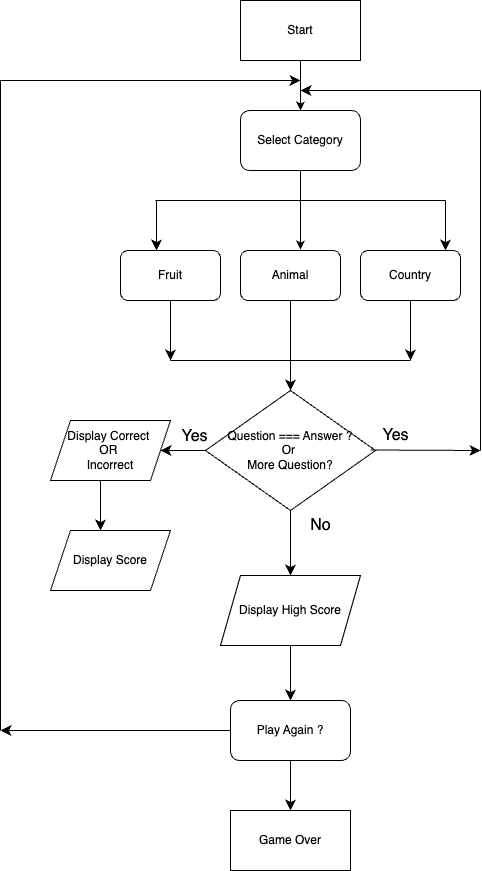

The diagram above was exported from draw.io. Its source (the exported page's mxGraphModel, read from the mxfile embedded in the PNG):
<mxGraphModel dx="868" dy="626" grid="1" gridSize="10" guides="1" tooltips="1" connect="1" arrows="1" fold="1" page="1" pageScale="1" pageWidth="827" pageHeight="1169" math="0" shadow="0">
  <root>
    <mxCell id="0" />
    <mxCell id="1" parent="0" />
    <mxCell id="iFEcO8uU-Pa4t5KQ2PA5-46" style="edgeStyle=orthogonalEdgeStyle;rounded=0;orthogonalLoop=1;jettySize=auto;html=1;entryX=0.5;entryY=0;entryDx=0;entryDy=0;" parent="1" source="iFEcO8uU-Pa4t5KQ2PA5-1" target="iFEcO8uU-Pa4t5KQ2PA5-45" edge="1">
      <mxGeometry relative="1" as="geometry" />
    </mxCell>
    <mxCell id="iFEcO8uU-Pa4t5KQ2PA5-1" value="Start" style="rounded=0;whiteSpace=wrap;html=1;" parent="1" vertex="1">
      <mxGeometry x="400" y="10" width="120" height="60" as="geometry" />
    </mxCell>
    <mxCell id="iFEcO8uU-Pa4t5KQ2PA5-48" style="edgeStyle=orthogonalEdgeStyle;rounded=0;orthogonalLoop=1;jettySize=auto;html=1;entryX=0.6;entryY=-0.02;entryDx=0;entryDy=0;entryPerimeter=0;" parent="1" source="iFEcO8uU-Pa4t5KQ2PA5-45" edge="1" target="5x1R5eaBpdMRZ0P_fScT-2">
      <mxGeometry relative="1" as="geometry">
        <mxPoint x="460" y="210" as="targetPoint" />
      </mxGeometry>
    </mxCell>
    <mxCell id="iFEcO8uU-Pa4t5KQ2PA5-45" value="Select Category" style="rounded=1;whiteSpace=wrap;html=1;" parent="1" vertex="1">
      <mxGeometry x="400" y="120" width="120" height="60" as="geometry" />
    </mxCell>
    <mxCell id="5x1R5eaBpdMRZ0P_fScT-7" value="" style="edgeStyle=none;curved=1;rounded=0;orthogonalLoop=1;jettySize=auto;html=1;fontSize=12;startSize=8;endSize=8;" edge="1" parent="1">
      <mxGeometry relative="1" as="geometry">
        <mxPoint x="316" y="210" as="sourcePoint" />
        <mxPoint x="316" y="260" as="targetPoint" />
      </mxGeometry>
    </mxCell>
    <mxCell id="5x1R5eaBpdMRZ0P_fScT-27" style="edgeStyle=none;curved=1;rounded=0;orthogonalLoop=1;jettySize=auto;html=1;fontSize=12;startSize=8;endSize=8;" edge="1" parent="1" source="5x1R5eaBpdMRZ0P_fScT-1">
      <mxGeometry relative="1" as="geometry">
        <mxPoint x="330" y="370" as="targetPoint" />
      </mxGeometry>
    </mxCell>
    <mxCell id="5x1R5eaBpdMRZ0P_fScT-1" value="Fruit" style="rounded=1;whiteSpace=wrap;html=1;" vertex="1" parent="1">
      <mxGeometry x="280" y="260" width="100" height="50" as="geometry" />
    </mxCell>
    <mxCell id="5x1R5eaBpdMRZ0P_fScT-16" style="edgeStyle=none;curved=1;rounded=0;orthogonalLoop=1;jettySize=auto;html=1;fontSize=12;startSize=8;endSize=8;" edge="1" parent="1" source="5x1R5eaBpdMRZ0P_fScT-2">
      <mxGeometry relative="1" as="geometry">
        <mxPoint x="450" y="400" as="targetPoint" />
      </mxGeometry>
    </mxCell>
    <mxCell id="5x1R5eaBpdMRZ0P_fScT-2" value="Animal" style="rounded=1;whiteSpace=wrap;html=1;" vertex="1" parent="1">
      <mxGeometry x="400" y="260" width="100" height="50" as="geometry" />
    </mxCell>
    <mxCell id="5x1R5eaBpdMRZ0P_fScT-26" style="edgeStyle=none;curved=1;rounded=0;orthogonalLoop=1;jettySize=auto;html=1;fontSize=12;startSize=8;endSize=8;" edge="1" parent="1" source="5x1R5eaBpdMRZ0P_fScT-3">
      <mxGeometry relative="1" as="geometry">
        <mxPoint x="570" y="370" as="targetPoint" />
      </mxGeometry>
    </mxCell>
    <mxCell id="5x1R5eaBpdMRZ0P_fScT-3" value="Country" style="rounded=1;whiteSpace=wrap;html=1;" vertex="1" parent="1">
      <mxGeometry x="520" y="260" width="100" height="50" as="geometry" />
    </mxCell>
    <mxCell id="5x1R5eaBpdMRZ0P_fScT-4" value="" style="endArrow=none;html=1;rounded=0;fontSize=12;startSize=8;endSize=8;curved=1;" edge="1" parent="1">
      <mxGeometry width="50" height="50" relative="1" as="geometry">
        <mxPoint x="315" y="210" as="sourcePoint" />
        <mxPoint x="605" y="210" as="targetPoint" />
      </mxGeometry>
    </mxCell>
    <mxCell id="5x1R5eaBpdMRZ0P_fScT-13" value="" style="edgeStyle=none;curved=1;rounded=0;orthogonalLoop=1;jettySize=auto;html=1;fontSize=12;startSize=8;endSize=8;" edge="1" parent="1">
      <mxGeometry relative="1" as="geometry">
        <mxPoint x="605" y="210" as="sourcePoint" />
        <mxPoint x="605" y="260" as="targetPoint" />
      </mxGeometry>
    </mxCell>
    <mxCell id="5x1R5eaBpdMRZ0P_fScT-48" value="" style="edgeStyle=none;curved=1;rounded=0;orthogonalLoop=1;jettySize=auto;html=1;fontSize=12;startSize=8;endSize=8;" edge="1" parent="1" source="5x1R5eaBpdMRZ0P_fScT-15">
      <mxGeometry relative="1" as="geometry">
        <mxPoint x="320" y="460" as="targetPoint" />
      </mxGeometry>
    </mxCell>
    <mxCell id="5x1R5eaBpdMRZ0P_fScT-67" value="" style="edgeStyle=none;curved=1;rounded=0;orthogonalLoop=1;jettySize=auto;html=1;fontSize=12;startSize=8;endSize=8;" edge="1" parent="1" source="5x1R5eaBpdMRZ0P_fScT-15" target="5x1R5eaBpdMRZ0P_fScT-52">
      <mxGeometry relative="1" as="geometry" />
    </mxCell>
    <mxCell id="5x1R5eaBpdMRZ0P_fScT-15" value="Question === Answer ?&lt;div&gt;Or&amp;nbsp;&lt;/div&gt;&lt;div&gt;More Question?&lt;/div&gt;" style="rhombus;whiteSpace=wrap;html=1;" vertex="1" parent="1">
      <mxGeometry x="365" y="400" width="170" height="120" as="geometry" />
    </mxCell>
    <mxCell id="5x1R5eaBpdMRZ0P_fScT-25" value="" style="endArrow=none;html=1;rounded=0;fontSize=12;startSize=8;endSize=8;curved=1;" edge="1" parent="1">
      <mxGeometry width="50" height="50" relative="1" as="geometry">
        <mxPoint x="330" y="370" as="sourcePoint" />
        <mxPoint x="570" y="370" as="targetPoint" />
      </mxGeometry>
    </mxCell>
    <mxCell id="5x1R5eaBpdMRZ0P_fScT-32" value="Game Over" style="rounded=0;whiteSpace=wrap;html=1;" vertex="1" parent="1">
      <mxGeometry x="390" y="820" width="120" height="60" as="geometry" />
    </mxCell>
    <mxCell id="5x1R5eaBpdMRZ0P_fScT-49" value="" style="edgeStyle=none;curved=1;rounded=0;orthogonalLoop=1;jettySize=auto;html=1;fontSize=12;startSize=8;endSize=8;" edge="1" parent="1">
      <mxGeometry relative="1" as="geometry">
        <mxPoint x="260" y="490" as="sourcePoint" />
        <mxPoint x="260" y="540" as="targetPoint" />
      </mxGeometry>
    </mxCell>
    <mxCell id="5x1R5eaBpdMRZ0P_fScT-62" style="edgeStyle=none;curved=1;rounded=0;orthogonalLoop=1;jettySize=auto;html=1;fontSize=12;startSize=8;endSize=8;" edge="1" parent="1">
      <mxGeometry relative="1" as="geometry">
        <mxPoint x="640" y="460" as="targetPoint" />
        <mxPoint x="530" y="459.5" as="sourcePoint" />
      </mxGeometry>
    </mxCell>
    <mxCell id="5x1R5eaBpdMRZ0P_fScT-57" value="" style="edgeStyle=none;curved=1;rounded=0;orthogonalLoop=1;jettySize=auto;html=1;fontSize=12;startSize=8;endSize=8;" edge="1" parent="1" source="5x1R5eaBpdMRZ0P_fScT-52" target="5x1R5eaBpdMRZ0P_fScT-56">
      <mxGeometry relative="1" as="geometry" />
    </mxCell>
    <mxCell id="5x1R5eaBpdMRZ0P_fScT-52" value="Display High Score" style="shape=parallelogram;perimeter=parallelogramPerimeter;whiteSpace=wrap;html=1;fixedSize=1;" vertex="1" parent="1">
      <mxGeometry x="380" y="585" width="140" height="70" as="geometry" />
    </mxCell>
    <mxCell id="5x1R5eaBpdMRZ0P_fScT-58" value="" style="edgeStyle=none;curved=1;rounded=0;orthogonalLoop=1;jettySize=auto;html=1;fontSize=12;startSize=8;endSize=8;" edge="1" parent="1" source="5x1R5eaBpdMRZ0P_fScT-56" target="5x1R5eaBpdMRZ0P_fScT-32">
      <mxGeometry relative="1" as="geometry" />
    </mxCell>
    <mxCell id="5x1R5eaBpdMRZ0P_fScT-68" style="edgeStyle=none;curved=1;rounded=0;orthogonalLoop=1;jettySize=auto;html=1;fontSize=12;startSize=8;endSize=8;" edge="1" parent="1" source="5x1R5eaBpdMRZ0P_fScT-56">
      <mxGeometry relative="1" as="geometry">
        <mxPoint x="160" y="740" as="targetPoint" />
      </mxGeometry>
    </mxCell>
    <mxCell id="5x1R5eaBpdMRZ0P_fScT-56" value="Play Again ?" style="rounded=1;whiteSpace=wrap;html=1;" vertex="1" parent="1">
      <mxGeometry x="390" y="710" width="120" height="60" as="geometry" />
    </mxCell>
    <mxCell id="5x1R5eaBpdMRZ0P_fScT-59" value="Display Correct&amp;nbsp;&lt;div&gt;OR&amp;nbsp;&lt;/div&gt;&lt;div&gt;Incorrect&lt;/div&gt;" style="shape=parallelogram;perimeter=parallelogramPerimeter;whiteSpace=wrap;html=1;fixedSize=1;" vertex="1" parent="1">
      <mxGeometry x="210" y="430" width="120" height="60" as="geometry" />
    </mxCell>
    <mxCell id="5x1R5eaBpdMRZ0P_fScT-60" value="Display Score" style="shape=parallelogram;perimeter=parallelogramPerimeter;whiteSpace=wrap;html=1;fixedSize=1;" vertex="1" parent="1">
      <mxGeometry x="210" y="540" width="120" height="60" as="geometry" />
    </mxCell>
    <mxCell id="5x1R5eaBpdMRZ0P_fScT-61" value="No" style="text;html=1;align=center;verticalAlign=middle;resizable=0;points=[];autosize=1;strokeColor=none;fillColor=none;fontSize=16;" vertex="1" parent="1">
      <mxGeometry x="460" y="520" width="40" height="30" as="geometry" />
    </mxCell>
    <mxCell id="5x1R5eaBpdMRZ0P_fScT-63" value="" style="endArrow=none;html=1;rounded=0;fontSize=12;startSize=8;endSize=8;curved=1;" edge="1" parent="1">
      <mxGeometry width="50" height="50" relative="1" as="geometry">
        <mxPoint x="640" y="460" as="sourcePoint" />
        <mxPoint x="640" y="100" as="targetPoint" />
      </mxGeometry>
    </mxCell>
    <mxCell id="5x1R5eaBpdMRZ0P_fScT-64" value="" style="endArrow=classic;html=1;rounded=0;fontSize=12;startSize=8;endSize=8;curved=1;" edge="1" parent="1">
      <mxGeometry width="50" height="50" relative="1" as="geometry">
        <mxPoint x="640" y="100" as="sourcePoint" />
        <mxPoint x="460" y="100" as="targetPoint" />
      </mxGeometry>
    </mxCell>
    <mxCell id="5x1R5eaBpdMRZ0P_fScT-65" value="Yes" style="text;html=1;align=center;verticalAlign=middle;resizable=0;points=[];autosize=1;strokeColor=none;fillColor=none;fontSize=16;" vertex="1" parent="1">
      <mxGeometry x="530" y="430" width="50" height="30" as="geometry" />
    </mxCell>
    <mxCell id="5x1R5eaBpdMRZ0P_fScT-66" value="Yes" style="text;html=1;align=center;verticalAlign=middle;resizable=0;points=[];autosize=1;strokeColor=none;fillColor=none;fontSize=16;" vertex="1" parent="1">
      <mxGeometry x="329" y="431" width="50" height="30" as="geometry" />
    </mxCell>
    <mxCell id="5x1R5eaBpdMRZ0P_fScT-69" value="" style="endArrow=none;html=1;rounded=0;fontSize=12;startSize=8;endSize=8;curved=1;" edge="1" parent="1">
      <mxGeometry width="50" height="50" relative="1" as="geometry">
        <mxPoint x="160" y="740" as="sourcePoint" />
        <mxPoint x="160" y="90" as="targetPoint" />
      </mxGeometry>
    </mxCell>
    <mxCell id="5x1R5eaBpdMRZ0P_fScT-71" value="" style="endArrow=classic;html=1;rounded=0;fontSize=12;startSize=8;endSize=8;curved=1;" edge="1" parent="1">
      <mxGeometry width="50" height="50" relative="1" as="geometry">
        <mxPoint x="160" y="90" as="sourcePoint" />
        <mxPoint x="460" y="90" as="targetPoint" />
      </mxGeometry>
    </mxCell>
  </root>
</mxGraphModel>